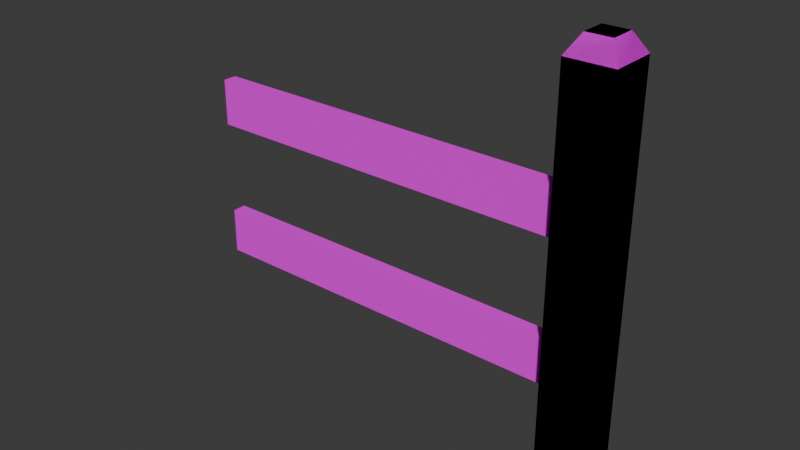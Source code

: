 # Source: ForestFence.blend  (saved by Blender 4.0.36; exported with 4.5.12 LTS)
import bpy
from mathutils import Matrix  # noqa: F401  (used for matrix-valued properties, if any)

bpy.ops.wm.read_factory_settings(use_empty=True)
scene = bpy.context.scene
scene.name = 'Scene'

# ---- collections
col_collection = bpy.data.collections.new('Collection'); scene.collection.children.link(col_collection)

# ---- images (referenced by path relative to the original .blend; pixels are not part of the script)
import os
ASSET_DIR = os.environ.get("B2B_ASSET_DIR", "")  # directory of the original .blend (textures are referenced by path, not embedded)
HERE = os.path.dirname(os.path.abspath(__file__))  # packed textures are extracted next to this script under _unpacked/

def load_image(name, relpath, width, height, colorspace="sRGB"):
    """Load a texture the original file referenced (path relative to the .blend, or extracted next to this script)."""
    p = next((c for c in (os.path.join(HERE, relpath), os.path.join(ASSET_DIR, relpath)) if relpath and os.path.exists(c)), "")
    if p:
        img = bpy.data.images.load(p, check_existing=True)
        img.name = name
    else:  # same state as the original file: an image datablock whose file is absent (Cycles renders it pink)
        img = bpy.data.images.new(name, width, height)
        img.source = "FILE"
        img.filepath = "//" + (relpath or name)
    img.colorspace_settings.name = colorspace
    return img
img_forest_fence_png = load_image('forest_fence.png', 'forest_fence.png', 1024, 1024, 'sRGB')

# ---- materials (node trees are filled in below, after node groups)
mat_material = bpy.data.materials.new('Material')
mat_material.alpha_threshold = 0.0
mat_material.use_transparent_shadow = False
mat_material.roughness = 0.5
mat_material.line_color = (0.0, 0.0, 0.0, 1.0)

# ---- material node trees
mat_material.use_nodes = True; mat_material.node_tree.nodes.clear()
_N = mat_material.node_tree.nodes; _L = mat_material.node_tree.links
n0 = _N.new('ShaderNodeOutputMaterial'); n0.name = 'Material Output'; n0.location = (300, 300)
n1 = _N.new('ShaderNodeBsdfPrincipled'); n1.name = 'Principled BSDF'; n1.location = (10, 300)
n1.inputs[3].default_value = 1.45
n2 = _N.new('ShaderNodeTexImage'); n2.name = 'Image Texture'; n2.location = (-180, 280)
n2.image = img_forest_fence_png
n2.interpolation = 'Closest'
_L.new(n1.outputs[0], n0.inputs[0])
_L.new(n2.outputs[0], n1.inputs[0])
n0.is_active_output = True

# ---- world
world_world = bpy.data.worlds.new('World'); scene.world = world_world
world_world.use_nodes = True; world_world.node_tree.nodes.clear()
_N = world_world.node_tree.nodes; _L = world_world.node_tree.links
n0 = _N.new('ShaderNodeOutputWorld'); n0.name = 'World Output'; n0.location = (300, 300)
n1 = _N.new('ShaderNodeBackground'); n1.name = 'Background'; n1.location = (10, 300)
n1.inputs[0].default_value = (0.05088, 0.05088, 0.05088, 1.0)
_L.new(n1.outputs[0], n0.inputs[0])
n0.is_active_output = True
world_world.color = (0.05088, 0.05088, 0.05088)
world_world.use_sun_shadow = False
world_world.sun_shadow_jitter_overblur = 0.0

# ---- meshes
me_cube = bpy.data.meshes.new('Cube')
me_cube.from_pydata([(0.1146, 0.1146, 2.084), (0.1146, 0.1146, 0.0), (0.1146, -0.1146, 2.084), (0.1146, -0.1146, 0.0), (-0.1146, 0.1146, 2.084), (-0.1146, 0.1146, 0.0), (-0.1146, -0.1146, 2.084), (-0.1146, -0.1146, 0.0), (0.06172, -0.06172, 2.173), (-0.06172, -0.06172, 2.173), (0.06172, 0.06172, 2.173), (-0.06172, 0.06172, 2.173)], [], [(0, 4, 11, 10), (3, 2, 6, 7), (7, 6, 4, 5), (5, 1, 3, 7), (1, 0, 2, 3), (5, 4, 0, 1), (10, 11, 9, 8), (6, 2, 8, 9), (4, 6, 9, 11), (2, 0, 10, 8)])
_uv = me_cube.uv_layers.new(name='UVMap')
_uv.uv.foreach_set('vector', [0.163, 0.9921, 0.08746, 0.9921, 0.1065, 0.8917, 0.1471, 0.8917, 0.163, 0.008659, 0.163, 0.9921, 0.08746, 0.9921, 0.08746, 0.008659, 0.0053, 0.008659, 0.0053, 0.9921, 0.08087, 0.9921, 0.08087, 0.008659, 0.007872, 0.08156, 0.08013, 0.08156, 0.08013, 0.009293, 0.007872, 0.009293, 0.08087, 0.008659, 0.08087, 0.9921, 0.0053, 0.9921, 0.0053, 0.008659, 0.08746, 0.008659, 0.08746, 0.9921, 0.163, 0.9921, 0.163, 0.008659, 0.06512, 0.8898, 0.02037, 0.8898, 0.02037, 0.845, 0.06512, 0.845, 0.08746, 0.9921, 0.163, 0.9921, 0.1471, 0.8917, 0.1065, 0.8917, 0.08087, 0.9921, 0.0053, 0.9921, 0.02429, 0.8917, 0.06498, 0.8917, 0.0053, 0.9921, 0.08087, 0.9921, 0.06498, 0.8917, 0.02429, 0.8917])
me_cube.materials.append(mat_material)
me_cube.use_mirror_vertex_groups = False
me_cube.update()
me_cube_001 = bpy.data.meshes.new('Cube.001')
me_cube_001.from_pydata([(-0.08322, -0.08188, 1.689), (-0.08322, -0.08188, 2.384e-07), (-0.08322, 0.08188, 1.689), (-0.08322, 0.08188, 2.384e-07), (0.08322, -0.08188, 1.689), (0.08322, -0.08188, 2.384e-07), (0.08322, 0.08188, 1.689), (0.08322, 0.08188, 2.384e-07), (-0.04481, 0.04409, 1.76), (0.04481, 0.04409, 1.76), (-0.04481, -0.04409, 1.76), (0.04481, -0.04409, 1.76)], [], [(0, 4, 11, 10), (3, 2, 6, 7), (7, 6, 4, 5), (5, 1, 3, 7), (1, 0, 2, 3), (5, 4, 0, 1), (10, 11, 9, 8), (6, 2, 8, 9), (4, 6, 9, 11), (2, 0, 10, 8)])
_uv = me_cube_001.uv_layers.new(name='UVMap')
_uv.uv.foreach_set('vector', [0.163, 0.9921, 0.08746, 0.9921, 0.1065, 0.8917, 0.1471, 0.8917, 0.163, 0.2313, 0.163, 0.9921, 0.08746, 0.9921, 0.08746, 0.2313, 0.0053, 0.2313, 0.0053, 0.9921, 0.08087, 0.9921, 0.08087, 0.2313, 0.007872, 0.3042, 0.08013, 0.3042, 0.08013, 0.2319, 0.007872, 0.2319, 0.08087, 0.2313, 0.08087, 0.9921, 0.0053, 0.9921, 0.0053, 0.2313, 0.08746, 0.2313, 0.08746, 0.9921, 0.163, 0.9921, 0.163, 0.2313, 0.06512, 0.8898, 0.02037, 0.8898, 0.02037, 0.845, 0.06512, 0.845, 0.08746, 0.9921, 0.163, 0.9921, 0.1471, 0.8917, 0.1065, 0.8917, 0.08087, 0.9921, 0.0053, 0.9921, 0.02429, 0.8917, 0.06498, 0.8917, 0.0053, 0.9921, 0.08087, 0.9921, 0.06498, 0.8917, 0.02429, 0.8917])
me_cube_001.materials.append(mat_material)
me_cube_001.use_mirror_vertex_groups = False
me_cube_001.update()
me_cube_002 = bpy.data.meshes.new('Cube.002')
me_cube_002.from_pydata([(0.1146, 0.1146, 2.084), (0.1146, 0.1146, 0.0), (0.1146, -0.1146, 2.084), (0.1146, -0.1146, 0.0), (-0.1146, 0.1146, 2.084), (-0.1146, 0.1146, 0.0), (-0.1146, -0.1146, 2.084), (-0.1146, -0.1146, 0.0), (0.06172, -0.06172, 2.173), (-0.06172, -0.06172, 2.173), (0.06172, 0.06172, 2.173), (-0.06172, 0.06172, 2.173)], [], [(0, 4, 11, 10), (3, 2, 6, 7), (7, 6, 4, 5), (5, 1, 3, 7), (1, 0, 2, 3), (5, 4, 0, 1), (10, 11, 9, 8), (6, 2, 8, 9), (4, 6, 9, 11), (2, 0, 10, 8)])
_uv = me_cube_002.uv_layers.new(name='UVMap')
_uv.uv.foreach_set('vector', [0.163, 0.9921, 0.08746, 0.9921, 0.1065, 0.8917, 0.1471, 0.8917, 0.2529, 0.1916, 0.2529, 0.9921, 0.1774, 0.9921, 0.1774, 0.1916, 0.0053, 0.008659, 0.0053, 0.9921, 0.08087, 0.9921, 0.08087, 0.008659, 0.007872, 0.08156, 0.08013, 0.08156, 0.08013, 0.009293, 0.007872, 0.009293, 0.08087, 0.008659, 0.08087, 0.9921, 0.0053, 0.9921, 0.0053, 0.008659, 0.08746, 0.008659, 0.08746, 0.9921, 0.163, 0.9921, 0.163, 0.008659, 0.06512, 0.8898, 0.02037, 0.8898, 0.02037, 0.845, 0.06512, 0.845, 0.08746, 0.9921, 0.163, 0.9921, 0.1471, 0.8917, 0.1065, 0.8917, 0.08087, 0.9921, 0.0053, 0.9921, 0.02429, 0.8917, 0.06498, 0.8917, 0.0053, 0.9921, 0.08087, 0.9921, 0.06498, 0.8917, 0.02429, 0.8917])
me_cube_002.materials.append(mat_material)
me_cube_002.use_mirror_vertex_groups = False
me_cube_002.update()
me_cube_003 = bpy.data.meshes.new('Cube.003')
me_cube_003.from_pydata([(-2.029, 0.03439, 1.534), (0.05584, 0.03439, 1.534), (-2.029, -0.03439, 1.534), (0.05584, -0.03439, 1.534), (-2.029, 0.03439, 1.304), (0.05584, 0.03439, 1.304), (-2.029, -0.03439, 1.304), (0.05584, -0.03439, 1.304), (-2.029, 0.03439, 0.8336), (0.05584, 0.03439, 0.8336), (-2.029, -0.03439, 0.8336), (0.05584, -0.03439, 0.8336), (-2.029, 0.03439, 0.6044), (0.05584, 0.03439, 0.6044), (-2.029, -0.03439, 0.6044), (0.05584, -0.03439, 0.6044)], [], [(3, 2, 6, 7), (7, 6, 4, 5), (5, 1, 3, 7), (1, 0, 2, 3), (5, 4, 0, 1), (2, 0, 4, 6), (11, 10, 14, 15), (15, 14, 12, 13), (13, 9, 11, 15), (9, 8, 10, 11), (13, 12, 8, 9), (10, 8, 12, 14)])
_uv = me_cube_003.uv_layers.new(name='UVMap')
_uv.uv.foreach_set('vector', [0.3522, 0.008659, 0.3522, 0.9921, 0.2766, 0.9921, 0.2766, 0.008659, 0.2766, 0.008659, 0.2766, 0.9921, 0.3522, 0.9921, 0.3522, 0.008659, 0.2807, 0.3072, 0.353, 0.3072, 0.353, 0.2797, 0.2807, 0.2797, 0.3522, 0.008659, 0.3522, 0.9921, 0.2766, 0.9921, 0.2766, 0.008659, 0.2766, 0.008659, 0.2766, 0.9921, 0.3522, 0.9921, 0.3522, 0.008659, 0.3559, 0.9332, 0.3559, 0.9093, 0.276, 0.9093, 0.276, 0.9332, 0.3754, 0.008659, 0.3754, 0.9921, 0.451, 0.9921, 0.451, 0.008659, 0.451, 0.008659, 0.451, 0.9921, 0.3754, 0.9921, 0.3754, 0.008659, 0.4468, 0.3072, 0.3746, 0.3072, 0.3746, 0.2797, 0.4468, 0.2797, 0.3754, 0.008659, 0.3754, 0.9921, 0.451, 0.9921, 0.451, 0.008659, 0.451, 0.008659, 0.451, 0.9921, 0.3754, 0.9921, 0.3754, 0.008659, 0.3717, 0.9332, 0.3717, 0.9093, 0.4516, 0.9093, 0.4516, 0.9332])
me_cube_003.materials.append(mat_material)
me_cube_003.use_mirror_vertex_groups = False
me_cube_003.update()

# ---- objects
ob_pillar = bpy.data.objects.new('Pillar', me_cube)
ob_fencepost = bpy.data.objects.new('FencePost', me_cube_001)
ob_pillarsign = bpy.data.objects.new('PillarSign', me_cube_002)
ob_fencebars = bpy.data.objects.new('FenceBars', me_cube_003)

# ---- transforms, parenting, visibility, modifiers, constraints
ob_pillar.location = (0.0, 0.0, 0.0)
ob_pillar.lock_rotations_4d = False
ob_pillar.empty_display_type = 'ARROWS'
ob_pillar.lineart.crease_threshold = 0.0
ob_fencepost.location = (0.0, 0.0, 0.0)
ob_fencepost.lock_rotations_4d = False
ob_fencepost.empty_display_type = 'ARROWS'
ob_fencepost.lineart.crease_threshold = 0.0
ob_pillarsign.location = (0.0, 0.0, 0.0)
ob_pillarsign.lock_rotations_4d = False
ob_pillarsign.empty_display_type = 'ARROWS'
ob_pillarsign.lineart.crease_threshold = 0.0
ob_fencebars.location = (0.0, 0.0, 0.0)
ob_fencebars.lock_rotations_4d = False
ob_fencebars.empty_display_type = 'ARROWS'
ob_fencebars.lineart.crease_threshold = 0.0

# ---- collection membership
col_collection.objects.link(ob_pillar)
col_collection.objects.link(ob_fencepost)
col_collection.objects.link(ob_pillarsign)
col_collection.objects.link(ob_fencebars)

# ---- scene / render settings (as saved in the file)
scene.frame_start = 1; scene.frame_end = 250; scene.frame_set(1)
scene.render.engine = 'BLENDER_EEVEE_NEXT'
scene.cycles.sampling_pattern = 'TABULATED_SOBOL'
bpy.context.view_layer.update()

# ---- added for rendering (the .blend has no active camera and no usable light): camera, sun
cam_auto = bpy.data.cameras.new('AutoCamera')
cam_auto.lens = 50.0
cam_auto.sensor_width = 36.0
cam_auto.clip_end = 1000.0
ob_auto_camera = bpy.data.objects.new('AutoCamera', cam_auto)
scene.collection.objects.link(ob_auto_camera)
ob_auto_camera.location = (1.87458, -3.3979, 3.35156)
ob_auto_camera.rotation_euler = (1.09748, -7.21219e-08, 0.694738)
scene.camera = ob_auto_camera
light_auto_sun = bpy.data.lights.new('AutoSun', 'SUN')
light_auto_sun.energy = 3.0
light_auto_sun.angle = 0.0523599
ob_auto_sun = bpy.data.objects.new('AutoSun', light_auto_sun)
scene.collection.objects.link(ob_auto_sun)
ob_auto_sun.rotation_euler = (0.872665, 0.174533, 0.523599)
bpy.context.view_layer.update()
